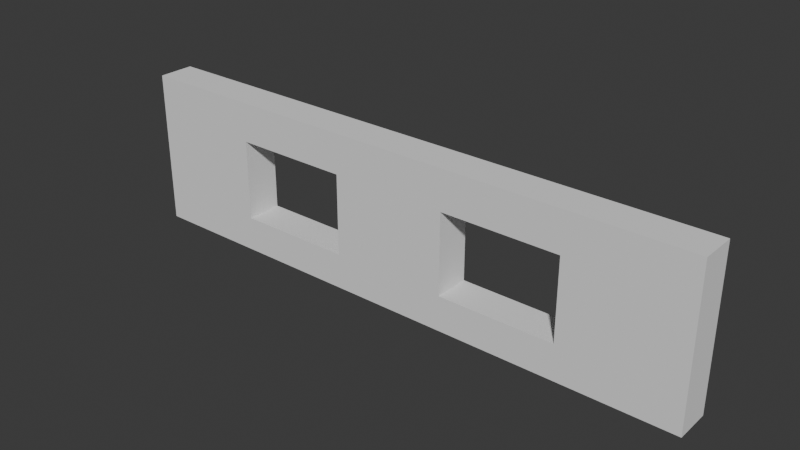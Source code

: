 # Source: WindowWall.blend  (saved by Blender 4.5.87; exported with 4.5.12 LTS)
import bpy
from mathutils import Matrix  # noqa: F401  (used for matrix-valued properties, if any)

bpy.ops.wm.read_factory_settings(use_empty=True)
scene = bpy.context.scene
scene.name = 'Scene'

# ---- collections
col_collection = bpy.data.collections.new('Collection'); scene.collection.children.link(col_collection)

# ---- world
world_world = bpy.data.worlds.new('World'); scene.world = world_world
world_world.use_nodes = True; world_world.node_tree.nodes.clear()
_N = world_world.node_tree.nodes; _L = world_world.node_tree.links
n0 = _N.new('ShaderNodeOutputWorld'); n0.name = 'World Output'; n0.location = (200, 100)
n1 = _N.new('ShaderNodeBackground'); n1.name = 'Background'; n1.location = (-200, 100)
n1.inputs[0].default_value = (0.05088, 0.05088, 0.05088, 1.0)
_L.new(n1.outputs[0], n0.inputs[0])
n0.is_active_output = True
world_world.color = (0.05088, 0.05088, 0.05088)
world_world.sun_shadow_jitter_overblur = 0.0

# ---- meshes
me_cube_002 = bpy.data.meshes.new('Cube.002')
me_cube_002.from_pydata([(6.622, -0.2348, 2.04), (6.622, 0.2348, 2.04), (-1.0, -0.2348, 2.04), (-1.0, 0.2348, 2.04), (6.622, -0.2348, 0.007877), (-1.0, 0.2348, 0.007877), (6.622, 0.2348, 0.007877), (-1.0, -0.2348, 0.007877), (5.098, 0.2348, 2.04), (3.573, 0.2348, 2.04), (2.049, 0.2348, 2.04), (0.5244, 0.2348, 2.04), (0.5244, -0.2348, 2.04), (2.049, -0.2348, 2.04), (3.573, -0.2348, 2.04), (5.098, -0.2348, 2.04), (5.098, 0.2348, 0.007877), (3.573, 0.2348, 0.007877), (2.049, 0.2348, 0.007877), (0.5244, 0.2348, 0.007877), (5.098, -0.2348, 0.007877), (3.573, -0.2348, 0.007877), (2.049, -0.2348, 0.007877), (0.5244, -0.2348, 0.007877), (-1.0, 0.2348, 1.524), (6.622, -0.2348, 1.524), (6.622, 0.2348, 1.524), (-1.0, -0.2348, 1.524), (0.5244, 0.2348, 1.524), (2.049, 0.2348, 1.524), (3.573, 0.2348, 1.524), (5.098, 0.2348, 1.524), (0.5244, -0.2348, 1.524), (2.049, -0.2348, 1.524), (3.573, -0.2348, 1.524), (5.098, -0.2348, 1.524), (6.622, -0.2348, 0.466), (6.622, 0.2348, 0.466), (-1.0, -0.2348, 0.466), (0.5244, 0.2348, 0.466), (2.049, 0.2348, 0.466), (3.573, 0.2348, 0.466), (5.098, 0.2348, 0.466), (-1.0, 0.2348, 0.466), (0.5244, -0.2348, 0.466), (2.049, -0.2348, 0.466), (3.573, -0.2348, 0.466), (5.098, -0.2348, 0.466)], [], [(24, 27, 2, 3), (25, 26, 1, 0), (16, 6, 4, 20), (47, 20, 4, 36), (12, 11, 3, 2), (31, 8, 1, 26), (24, 3, 11, 28), (28, 11, 10, 29), (29, 10, 9, 30), (30, 9, 8, 31), (0, 1, 8, 15), (15, 8, 9, 14), (14, 9, 10, 13), (13, 10, 11, 12), (38, 7, 23, 44), (44, 23, 22, 45), (45, 22, 21, 46), (46, 21, 20, 47), (5, 19, 23, 7), (19, 18, 22, 23), (18, 17, 21, 22), (17, 16, 20, 21), (14, 34, 35, 15), (13, 33, 34, 14), (12, 32, 33, 13), (2, 27, 32, 12), (45, 33, 29, 40), (40, 29, 30, 41), (33, 32, 28, 29), (43, 24, 28, 39), (42, 31, 26, 37), (15, 35, 25, 0), (36, 37, 26, 25), (43, 38, 27, 24), (5, 7, 38, 43), (4, 6, 37, 36), (16, 42, 37, 6), (5, 43, 39, 19), (19, 39, 40, 18), (18, 40, 41, 17), (17, 41, 42, 16), (44, 39, 28, 32), (33, 45, 46, 34), (40, 39, 44, 45), (27, 38, 44, 32), (35, 47, 36, 25), (42, 41, 46, 47), (47, 35, 31, 42), (35, 34, 30, 31), (46, 41, 30, 34)])
_uv = me_cube_002.uv_layers.new(name='UVMap')
_uv.uv.foreach_set('vector', [0.7899, 0.07776, 0.7388, 0.07776, 0.7388, 0.02157, 0.7899, 0.02157, 0.7899, 0.3421, 0.7388, 0.3421, 0.7388, 0.2859, 0.7899, 0.2859, 0.6014, 0.6852, 0.6014, 0.8512, 0.5503, 0.8512, 0.5503, 0.6852, 0.1929, 0.6852, 0.2428, 0.6852, 0.2428, 0.8512, 0.1929, 0.8512, 0.6445, 0.6852, 0.6957, 0.6852, 0.6957, 0.8512, 0.6445, 0.8512, 0.3421, 0.1875, 0.2859, 0.1875, 0.2859, 0.02157, 0.3421, 0.02157, 0.3421, 0.8512, 0.2859, 0.8512, 0.2859, 0.6852, 0.3421, 0.6852, 0.3421, 0.6852, 0.2859, 0.6852, 0.2859, 0.5193, 0.3421, 0.5193, 0.3421, 0.5193, 0.2859, 0.5193, 0.2859, 0.3534, 0.3421, 0.3534, 0.3421, 0.3534, 0.2859, 0.3534, 0.2859, 0.1875, 0.3421, 0.1875, 0.6445, 0.02157, 0.6957, 0.02157, 0.6957, 0.1875, 0.6445, 0.1875, 0.6445, 0.1875, 0.6957, 0.1875, 0.6957, 0.3534, 0.6445, 0.3534, 0.6445, 0.3534, 0.6957, 0.3534, 0.6957, 0.5193, 0.6445, 0.5193, 0.6445, 0.5193, 0.6957, 0.5193, 0.6957, 0.6852, 0.6445, 0.6852, 0.1929, 0.02157, 0.2428, 0.02157, 0.2428, 0.1875, 0.1929, 0.1875, 0.1929, 0.1875, 0.2428, 0.1875, 0.2428, 0.3534, 0.1929, 0.3534, 0.1929, 0.3534, 0.2428, 0.3534, 0.2428, 0.5193, 0.1929, 0.5193, 0.1929, 0.5193, 0.2428, 0.5193, 0.2428, 0.6852, 0.1929, 0.6852, 0.6014, 0.02157, 0.6014, 0.1875, 0.5503, 0.1875, 0.5503, 0.02157, 0.6014, 0.1875, 0.6014, 0.3534, 0.5503, 0.3534, 0.5503, 0.1875, 0.6014, 0.3534, 0.6014, 0.5193, 0.5503, 0.5193, 0.5503, 0.3534, 0.6014, 0.5193, 0.6014, 0.6852, 0.5503, 0.6852, 0.5503, 0.5193, 0.02157, 0.5193, 0.07776, 0.5193, 0.07776, 0.6852, 0.02157, 0.6852, 0.02157, 0.3534, 0.07776, 0.3534, 0.07776, 0.5193, 0.02157, 0.5193, 0.02157, 0.1875, 0.07776, 0.1875, 0.07776, 0.3534, 0.02157, 0.3534, 0.02157, 0.02157, 0.07776, 0.02157, 0.07776, 0.1875, 0.02157, 0.1875, 0.7388, 0.8745, 0.7388, 0.7593, 0.7899, 0.7593, 0.7899, 0.8745, 0.4573, 0.5193, 0.3421, 0.5193, 0.3421, 0.3534, 0.4573, 0.3534, 0.8331, 0.3965, 0.8331, 0.2306, 0.8842, 0.2306, 0.8842, 0.3965, 0.4573, 0.8512, 0.3421, 0.8512, 0.3421, 0.6852, 0.4573, 0.6852, 0.4573, 0.1875, 0.3421, 0.1875, 0.3421, 0.02157, 0.4573, 0.02157, 0.02157, 0.6852, 0.07776, 0.6852, 0.07776, 0.8512, 0.02157, 0.8512, 0.7899, 0.4573, 0.7388, 0.4573, 0.7388, 0.3421, 0.7899, 0.3421, 0.7899, 0.1929, 0.7388, 0.1929, 0.7388, 0.07776, 0.7899, 0.07776, 0.7899, 0.2428, 0.7388, 0.2428, 0.7388, 0.1929, 0.7899, 0.1929, 0.7899, 0.5072, 0.7388, 0.5072, 0.7388, 0.4573, 0.7899, 0.4573, 0.5072, 0.1875, 0.4573, 0.1875, 0.4573, 0.02157, 0.5072, 0.02157, 0.5072, 0.8512, 0.4573, 0.8512, 0.4573, 0.6852, 0.5072, 0.6852, 0.5072, 0.6852, 0.4573, 0.6852, 0.4573, 0.5193, 0.5072, 0.5193, 0.5072, 0.5193, 0.4573, 0.5193, 0.4573, 0.3534, 0.5072, 0.3534, 0.5072, 0.3534, 0.4573, 0.3534, 0.4573, 0.1875, 0.5072, 0.1875, 0.8842, 0.7639, 0.8331, 0.7639, 0.8331, 0.6487, 0.8842, 0.6487, 0.07776, 0.3534, 0.1929, 0.3534, 0.1929, 0.5193, 0.07776, 0.5193, 0.8842, 0.4397, 0.8842, 0.6056, 0.8331, 0.6056, 0.8331, 0.4397, 0.07776, 0.02157, 0.1929, 0.02157, 0.1929, 0.1875, 0.07776, 0.1875, 0.07776, 0.6852, 0.1929, 0.6852, 0.1929, 0.8512, 0.07776, 0.8512, 0.7899, 0.5503, 0.7899, 0.7162, 0.7388, 0.7162, 0.7388, 0.5503, 0.8331, 0.9222, 0.8331, 0.807, 0.8842, 0.807, 0.8842, 0.9222, 0.8331, 0.1875, 0.8331, 0.02157, 0.8842, 0.02157, 0.8842, 0.1875, 0.9784, 0.1367, 0.9273, 0.1367, 0.9273, 0.02157, 0.9784, 0.02157])
me_cube_002.use_mirror_vertex_groups = False
me_cube_002.update()

# ---- objects
ob_cube = bpy.data.objects.new('Cube', me_cube_002)

# ---- transforms, parenting, visibility, modifiers, constraints
ob_cube.location = (0.0, 0.0, 0.0)
ob_cube.lock_rotations_4d = False
ob_cube.empty_display_type = 'ARROWS'
ob_cube.lineart.crease_threshold = 0.0

# ---- collection membership
col_collection.objects.link(ob_cube)

# ---- scene / render settings (as saved in the file)
scene.frame_start = 1; scene.frame_end = 250; scene.frame_set(1)
scene.render.engine = 'BLENDER_EEVEE_NEXT'
bpy.context.view_layer.update()

# ---- added for rendering (the .blend has no active camera and no usable light): camera, sun
cam_auto = bpy.data.cameras.new('AutoCamera')
cam_auto.lens = 50.0
cam_auto.sensor_width = 36.0
cam_auto.clip_end = 1000.0
ob_auto_camera = bpy.data.objects.new('AutoCamera', cam_auto)
scene.collection.objects.link(ob_auto_camera)
ob_auto_camera.location = (10.1225, -8.77374, 6.87331)
ob_auto_camera.rotation_euler = (1.09748, -7.21219e-08, 0.694738)
scene.camera = ob_auto_camera
light_auto_sun = bpy.data.lights.new('AutoSun', 'SUN')
light_auto_sun.energy = 3.0
light_auto_sun.angle = 0.0523599
ob_auto_sun = bpy.data.objects.new('AutoSun', light_auto_sun)
scene.collection.objects.link(ob_auto_sun)
ob_auto_sun.rotation_euler = (0.872665, 0.174533, 0.523599)
bpy.context.view_layer.update()
